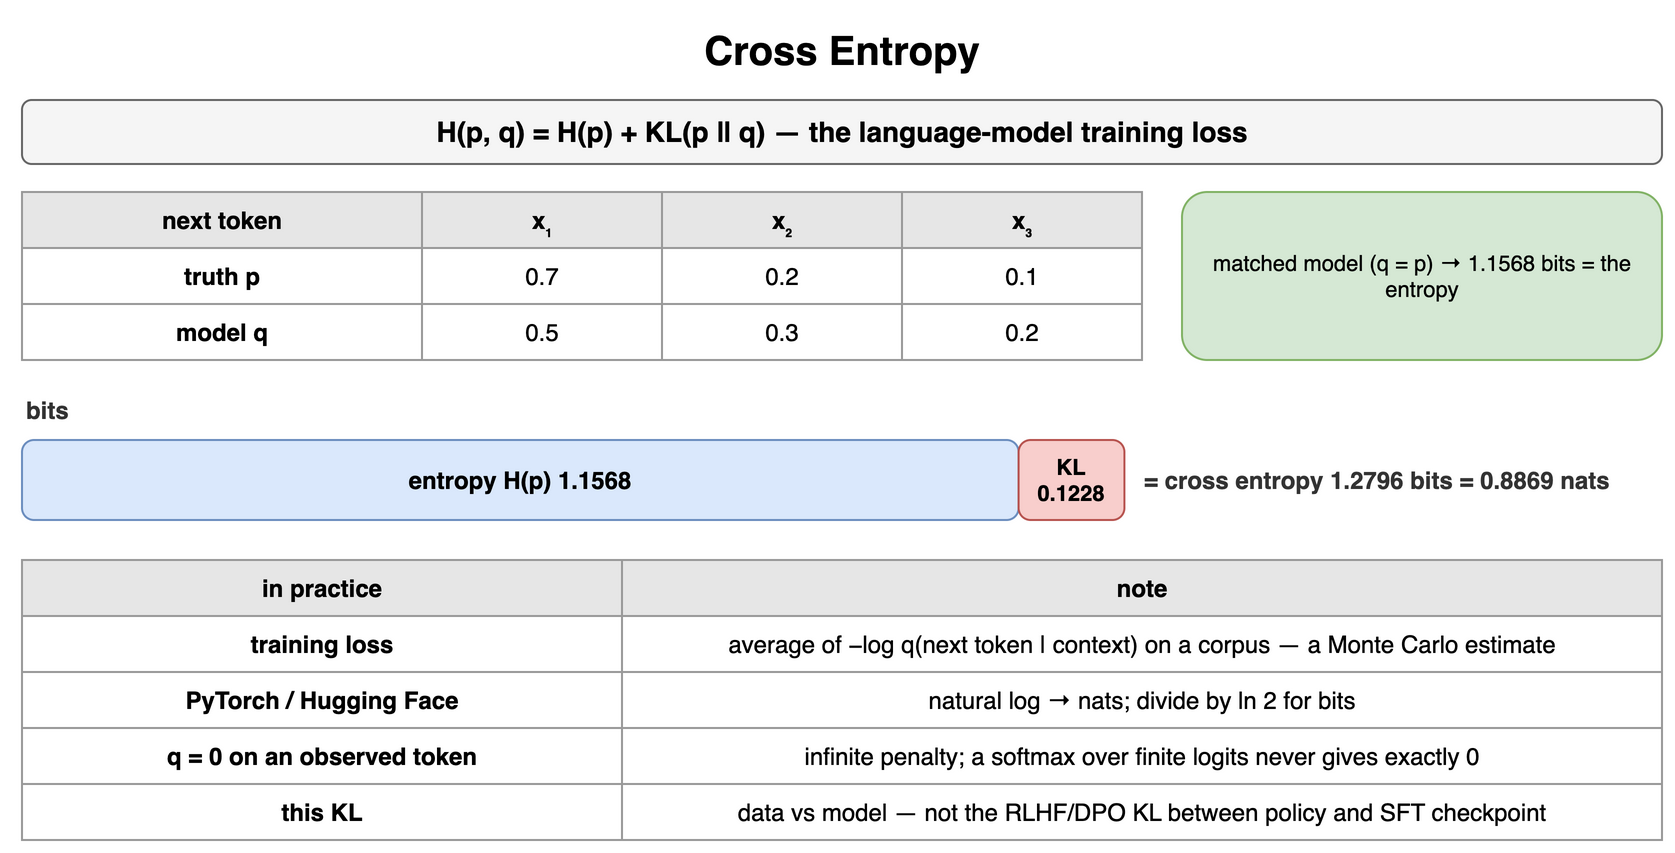

The diagram above was exported from draw.io. Its source (the exported page's mxGraphModel, read from the mxfile embedded in the PNG):
<mxGraphModel dx="900" dy="432" grid="1" gridSize="10" guides="1" tooltips="1" connect="1" arrows="1" fold="1" page="1" pageScale="1" pageWidth="900" pageHeight="432" math="0" shadow="0">
  <root>
    <mxCell id="0" />
    <mxCell id="1" parent="0" />
    <mxCell id="c1" value="Cross Entropy" style="text;html=1;align=center;verticalAlign=middle;whiteSpace=wrap;fontSize=20;fontStyle=1;" vertex="1" parent="1">
      <mxGeometry x="40" y="10" width="820" height="30" as="geometry" />
    </mxCell>
    <mxCell id="c2" value="H(p, q) = H(p) + KL(p ‖ q) — the language-model training loss" style="rounded=1;whiteSpace=wrap;html=1;fillColor=#f5f5f5;strokeColor=#666666;fontStyle=1;fontSize=14;" vertex="1" parent="1">
      <mxGeometry x="40" y="50" width="820" height="32" as="geometry" />
    </mxCell>
    <mxCell id="c3" value="next token" style="whiteSpace=wrap;html=1;fillColor=#e6e6e6;strokeColor=#999999;fontStyle=1;fontSize=12;" vertex="1" parent="1">
      <mxGeometry x="40" y="96" width="200" height="28" as="geometry" />
    </mxCell>
    <mxCell id="c4" value="x₁" style="whiteSpace=wrap;html=1;fillColor=#e6e6e6;strokeColor=#999999;fontStyle=1;fontSize=12;" vertex="1" parent="1">
      <mxGeometry x="240" y="96" width="120" height="28" as="geometry" />
    </mxCell>
    <mxCell id="c5" value="x₂" style="whiteSpace=wrap;html=1;fillColor=#e6e6e6;strokeColor=#999999;fontStyle=1;fontSize=12;" vertex="1" parent="1">
      <mxGeometry x="360" y="96" width="120" height="28" as="geometry" />
    </mxCell>
    <mxCell id="c6" value="x₃" style="whiteSpace=wrap;html=1;fillColor=#e6e6e6;strokeColor=#999999;fontStyle=1;fontSize=12;" vertex="1" parent="1">
      <mxGeometry x="480" y="96" width="120" height="28" as="geometry" />
    </mxCell>
    <mxCell id="c7" value="truth p" style="whiteSpace=wrap;html=1;strokeColor=#999999;fontSize=12;fillColor=#ffffff;fontStyle=1;" vertex="1" parent="1">
      <mxGeometry x="40" y="124" width="200" height="28" as="geometry" />
    </mxCell>
    <mxCell id="c8" value="0.7" style="whiteSpace=wrap;html=1;strokeColor=#999999;fontSize=12;fillColor=#ffffff;" vertex="1" parent="1">
      <mxGeometry x="240" y="124" width="120" height="28" as="geometry" />
    </mxCell>
    <mxCell id="c9" value="0.2" style="whiteSpace=wrap;html=1;strokeColor=#999999;fontSize=12;fillColor=#ffffff;" vertex="1" parent="1">
      <mxGeometry x="360" y="124" width="120" height="28" as="geometry" />
    </mxCell>
    <mxCell id="c10" value="0.1" style="whiteSpace=wrap;html=1;strokeColor=#999999;fontSize=12;fillColor=#ffffff;" vertex="1" parent="1">
      <mxGeometry x="480" y="124" width="120" height="28" as="geometry" />
    </mxCell>
    <mxCell id="c11" value="model q" style="whiteSpace=wrap;html=1;strokeColor=#999999;fontSize=12;fillColor=#ffffff;fontStyle=1;" vertex="1" parent="1">
      <mxGeometry x="40" y="152" width="200" height="28" as="geometry" />
    </mxCell>
    <mxCell id="c12" value="0.5" style="whiteSpace=wrap;html=1;strokeColor=#999999;fontSize=12;fillColor=#ffffff;" vertex="1" parent="1">
      <mxGeometry x="240" y="152" width="120" height="28" as="geometry" />
    </mxCell>
    <mxCell id="c13" value="0.3" style="whiteSpace=wrap;html=1;strokeColor=#999999;fontSize=12;fillColor=#ffffff;" vertex="1" parent="1">
      <mxGeometry x="360" y="152" width="120" height="28" as="geometry" />
    </mxCell>
    <mxCell id="c14" value="0.2" style="whiteSpace=wrap;html=1;strokeColor=#999999;fontSize=12;fillColor=#ffffff;" vertex="1" parent="1">
      <mxGeometry x="480" y="152" width="120" height="28" as="geometry" />
    </mxCell>
    <mxCell id="c15" value="matched model (q = p) → 1.1568 bits = the entropy" style="rounded=1;whiteSpace=wrap;html=1;fillColor=#d5e8d4;strokeColor=#82b366;fontSize=11;align=center;" vertex="1" parent="1">
      <mxGeometry x="620" y="96" width="240" height="84" as="geometry" />
    </mxCell>
    <mxCell id="c16" value="bits" style="text;html=1;whiteSpace=wrap;fontSize=11;align=left;verticalAlign=middle;fontSize=12;fontColor=#333333;fontStyle=1;" vertex="1" parent="1">
      <mxGeometry x="40" y="196" width="300" height="18" as="geometry" />
    </mxCell>
    <mxCell id="c17" value="entropy H(p) 1.1568" style="rounded=1;whiteSpace=wrap;html=1;fillColor=#dae8fc;strokeColor=#6c8ebf;fontSize=12;align=center;fontStyle=1;" vertex="1" parent="1">
      <mxGeometry x="40" y="220" width="498.30507976180155" height="40" as="geometry" />
    </mxCell>
    <mxCell id="c18" value="KL 0.1228" style="rounded=1;whiteSpace=wrap;html=1;fillColor=#f8cecc;strokeColor=#b85450;fontSize=11;align=center;fontStyle=1;" vertex="1" parent="1">
      <mxGeometry x="538.3050797618016" y="220" width="52.901166284588676" height="40" as="geometry" />
    </mxCell>
    <mxCell id="c19" value="= cross entropy 1.2796 bits = 0.8869 nats" style="text;html=1;whiteSpace=wrap;fontSize=11;align=left;verticalAlign=middle;fontSize=12;fontColor=#333333;fontStyle=1;" vertex="1" parent="1">
      <mxGeometry x="599.2062460463903" y="220" width="260.79375395360967" height="40" as="geometry" />
    </mxCell>
    <mxCell id="c20" value="in practice" style="whiteSpace=wrap;html=1;fillColor=#e6e6e6;strokeColor=#999999;fontStyle=1;fontSize=12;" vertex="1" parent="1">
      <mxGeometry x="40" y="280" width="300" height="28" as="geometry" />
    </mxCell>
    <mxCell id="c21" value="note" style="whiteSpace=wrap;html=1;fillColor=#e6e6e6;strokeColor=#999999;fontStyle=1;fontSize=12;" vertex="1" parent="1">
      <mxGeometry x="340" y="280" width="520" height="28" as="geometry" />
    </mxCell>
    <mxCell id="c22" value="training loss" style="whiteSpace=wrap;html=1;strokeColor=#999999;fontSize=12;fillColor=#ffffff;fontStyle=1;" vertex="1" parent="1">
      <mxGeometry x="40" y="308" width="300" height="28" as="geometry" />
    </mxCell>
    <mxCell id="c23" value="average of −log q(next token | context) on a corpus — a Monte Carlo estimate" style="whiteSpace=wrap;html=1;strokeColor=#999999;fontSize=12;fillColor=#ffffff;" vertex="1" parent="1">
      <mxGeometry x="340" y="308" width="520" height="28" as="geometry" />
    </mxCell>
    <mxCell id="c24" value="PyTorch / Hugging Face" style="whiteSpace=wrap;html=1;strokeColor=#999999;fontSize=12;fillColor=#ffffff;fontStyle=1;" vertex="1" parent="1">
      <mxGeometry x="40" y="336" width="300" height="28" as="geometry" />
    </mxCell>
    <mxCell id="c25" value="natural log → nats; divide by ln 2 for bits" style="whiteSpace=wrap;html=1;strokeColor=#999999;fontSize=12;fillColor=#ffffff;" vertex="1" parent="1">
      <mxGeometry x="340" y="336" width="520" height="28" as="geometry" />
    </mxCell>
    <mxCell id="c26" value="q = 0 on an observed token" style="whiteSpace=wrap;html=1;strokeColor=#999999;fontSize=12;fillColor=#ffffff;fontStyle=1;" vertex="1" parent="1">
      <mxGeometry x="40" y="364" width="300" height="28" as="geometry" />
    </mxCell>
    <mxCell id="c27" value="infinite penalty; a softmax over finite logits never gives exactly 0" style="whiteSpace=wrap;html=1;strokeColor=#999999;fontSize=12;fillColor=#ffffff;" vertex="1" parent="1">
      <mxGeometry x="340" y="364" width="520" height="28" as="geometry" />
    </mxCell>
    <mxCell id="c28" value="this KL" style="whiteSpace=wrap;html=1;strokeColor=#999999;fontSize=12;fillColor=#ffffff;fontStyle=1;" vertex="1" parent="1">
      <mxGeometry x="40" y="392" width="300" height="28" as="geometry" />
    </mxCell>
    <mxCell id="c29" value="data vs model — not the RLHF/DPO KL between policy and SFT checkpoint" style="whiteSpace=wrap;html=1;strokeColor=#999999;fontSize=12;fillColor=#ffffff;" vertex="1" parent="1">
      <mxGeometry x="340" y="392" width="520" height="28" as="geometry" />
    </mxCell>
  </root>
</mxGraphModel>